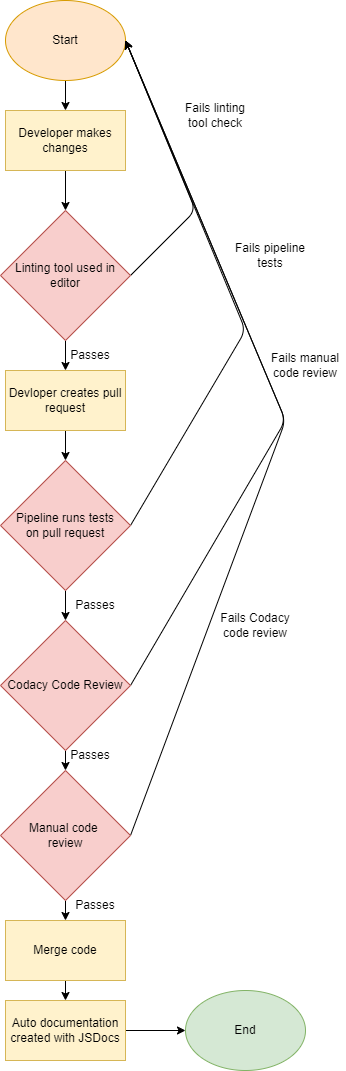

The diagram above was exported from draw.io. Its source (the exported page's mxGraphModel, read from the mxfile embedded in the PNG):
<mxGraphModel dx="688" dy="547" grid="1" gridSize="10" guides="1" tooltips="1" connect="1" arrows="1" fold="1" page="1" pageScale="1" pageWidth="850" pageHeight="1100" background="#FFFFFF" math="0" shadow="0">
  <root>
    <mxCell id="0" />
    <mxCell id="1" parent="0" />
    <mxCell id="11" style="edgeStyle=none;html=1;entryX=0.5;entryY=0;entryDx=0;entryDy=0;" parent="1" source="7" target="10" edge="1">
      <mxGeometry relative="1" as="geometry" />
    </mxCell>
    <mxCell id="7" value="Start" style="ellipse;whiteSpace=wrap;html=1;fillColor=#ffe6cc;strokeColor=#d79b00;" parent="1" vertex="1">
      <mxGeometry x="340" y="10" width="120" height="80" as="geometry" />
    </mxCell>
    <mxCell id="13" style="edgeStyle=none;html=1;entryX=1;entryY=0.5;entryDx=0;entryDy=0;exitX=1;exitY=0.5;exitDx=0;exitDy=0;" parent="1" source="9" target="7" edge="1">
      <mxGeometry relative="1" as="geometry">
        <Array as="points">
          <mxPoint x="530" y="220" />
        </Array>
      </mxGeometry>
    </mxCell>
    <mxCell id="16" style="edgeStyle=none;html=1;entryX=0.5;entryY=0;entryDx=0;entryDy=0;" parent="1" source="9" target="15" edge="1">
      <mxGeometry relative="1" as="geometry" />
    </mxCell>
    <mxCell id="9" value="Linting tool used in editor" style="rhombus;whiteSpace=wrap;html=1;fillColor=#f8cecc;strokeColor=#b85450;" parent="1" vertex="1">
      <mxGeometry x="335" y="220" width="130" height="130" as="geometry" />
    </mxCell>
    <mxCell id="12" style="edgeStyle=none;html=1;" parent="1" source="10" target="9" edge="1">
      <mxGeometry relative="1" as="geometry" />
    </mxCell>
    <mxCell id="10" value="Developer makes changes" style="rounded=0;whiteSpace=wrap;html=1;fillColor=#fff2cc;strokeColor=#d6b656;" parent="1" vertex="1">
      <mxGeometry x="340" y="120" width="120" height="60" as="geometry" />
    </mxCell>
    <mxCell id="14" value="Fails linting tool check" style="text;html=1;align=center;verticalAlign=middle;whiteSpace=wrap;rounded=0;" parent="1" vertex="1">
      <mxGeometry x="510" y="110" width="80" height="30" as="geometry" />
    </mxCell>
    <mxCell id="21" style="edgeStyle=none;html=1;entryX=0.5;entryY=0;entryDx=0;entryDy=0;" parent="1" source="15" target="18" edge="1">
      <mxGeometry relative="1" as="geometry" />
    </mxCell>
    <mxCell id="15" value="Devloper creates pull request" style="rounded=0;whiteSpace=wrap;html=1;fillColor=#fff2cc;strokeColor=#d6b656;" parent="1" vertex="1">
      <mxGeometry x="340" y="380" width="120" height="60" as="geometry" />
    </mxCell>
    <mxCell id="19" style="edgeStyle=none;html=1;entryX=1;entryY=0.5;entryDx=0;entryDy=0;exitX=1;exitY=0.5;exitDx=0;exitDy=0;" parent="1" source="18" target="7" edge="1">
      <mxGeometry relative="1" as="geometry">
        <Array as="points">
          <mxPoint x="580" y="340" />
        </Array>
      </mxGeometry>
    </mxCell>
    <mxCell id="23" style="edgeStyle=none;html=1;entryX=0.5;entryY=0;entryDx=0;entryDy=0;" parent="1" source="18" target="27" edge="1">
      <mxGeometry relative="1" as="geometry">
        <mxPoint x="400" y="700" as="targetPoint" />
      </mxGeometry>
    </mxCell>
    <mxCell id="18" value="Pipeline runs tests&lt;div&gt;on pull request&lt;/div&gt;" style="rhombus;whiteSpace=wrap;html=1;fillColor=#f8cecc;strokeColor=#b85450;" parent="1" vertex="1">
      <mxGeometry x="335" y="470" width="130" height="130" as="geometry" />
    </mxCell>
    <mxCell id="20" value="Fails pipeline tests" style="text;html=1;align=center;verticalAlign=middle;whiteSpace=wrap;rounded=0;" parent="1" vertex="1">
      <mxGeometry x="560" y="250" width="90" height="30" as="geometry" />
    </mxCell>
    <mxCell id="28" style="edgeStyle=none;html=1;entryX=1;entryY=0.5;entryDx=0;entryDy=0;exitX=1;exitY=0.5;exitDx=0;exitDy=0;" parent="1" source="27" target="7" edge="1">
      <mxGeometry relative="1" as="geometry">
        <Array as="points">
          <mxPoint x="620" y="430" />
        </Array>
      </mxGeometry>
    </mxCell>
    <mxCell id="32" style="edgeStyle=none;html=1;entryX=0.5;entryY=0;entryDx=0;entryDy=0;" parent="1" source="27" target="35" edge="1">
      <mxGeometry relative="1" as="geometry" />
    </mxCell>
    <mxCell id="27" value="Codacy Code Review" style="rhombus;whiteSpace=wrap;html=1;fillColor=#f8cecc;strokeColor=#b85450;" parent="1" vertex="1">
      <mxGeometry x="335" y="630" width="130" height="130" as="geometry" />
    </mxCell>
    <mxCell id="29" value="Fails manual code review" style="text;html=1;align=center;verticalAlign=middle;whiteSpace=wrap;rounded=0;" parent="1" vertex="1">
      <mxGeometry x="600" y="360" width="80" height="30" as="geometry" />
    </mxCell>
    <mxCell id="30" value="Passes" style="text;html=1;align=center;verticalAlign=middle;whiteSpace=wrap;rounded=0;" parent="1" vertex="1">
      <mxGeometry x="400" y="600" width="60" height="30" as="geometry" />
    </mxCell>
    <mxCell id="44" style="edgeStyle=none;html=1;" edge="1" parent="1" source="31" target="43">
      <mxGeometry relative="1" as="geometry" />
    </mxCell>
    <mxCell id="31" value="Merge code" style="rounded=0;whiteSpace=wrap;html=1;fillColor=#fff2cc;strokeColor=#d6b656;" parent="1" vertex="1">
      <mxGeometry x="340" y="930" width="120" height="60" as="geometry" />
    </mxCell>
    <mxCell id="33" value="End" style="ellipse;whiteSpace=wrap;html=1;fillColor=#d5e8d4;strokeColor=#82b366;" parent="1" vertex="1">
      <mxGeometry x="520" y="1000" width="120" height="80" as="geometry" />
    </mxCell>
    <mxCell id="36" style="edgeStyle=none;html=1;exitX=0.5;exitY=1;exitDx=0;exitDy=0;entryX=0.5;entryY=0;entryDx=0;entryDy=0;" edge="1" parent="1" source="35" target="31">
      <mxGeometry relative="1" as="geometry" />
    </mxCell>
    <mxCell id="39" style="edgeStyle=none;html=1;exitX=1;exitY=0.5;exitDx=0;exitDy=0;" edge="1" parent="1" source="35">
      <mxGeometry relative="1" as="geometry">
        <mxPoint x="460" y="50" as="targetPoint" />
        <Array as="points">
          <mxPoint x="620" y="430" />
        </Array>
      </mxGeometry>
    </mxCell>
    <mxCell id="35" value="Manual code&amp;nbsp;&lt;div&gt;&lt;font&gt;review&lt;/font&gt;&lt;/div&gt;" style="rhombus;whiteSpace=wrap;html=1;fillColor=#f8cecc;strokeColor=#b85450;" vertex="1" parent="1">
      <mxGeometry x="335" y="780" width="130" height="130" as="geometry" />
    </mxCell>
    <mxCell id="37" value="Passes" style="text;strokeColor=none;align=center;fillColor=none;html=1;verticalAlign=middle;whiteSpace=wrap;rounded=0;" vertex="1" parent="1">
      <mxGeometry x="400" y="900" width="60" height="30" as="geometry" />
    </mxCell>
    <mxCell id="38" value="Passes" style="text;strokeColor=none;align=center;fillColor=none;html=1;verticalAlign=middle;whiteSpace=wrap;rounded=0;" vertex="1" parent="1">
      <mxGeometry x="395" y="750" width="60" height="30" as="geometry" />
    </mxCell>
    <mxCell id="41" value="Fails Codacy code review" style="text;html=1;align=center;verticalAlign=middle;whiteSpace=wrap;rounded=0;" vertex="1" parent="1">
      <mxGeometry x="550" y="620" width="80" height="30" as="geometry" />
    </mxCell>
    <mxCell id="42" value="Passes" style="text;html=1;align=center;verticalAlign=middle;whiteSpace=wrap;rounded=0;" vertex="1" parent="1">
      <mxGeometry x="380" y="350" width="90" height="30" as="geometry" />
    </mxCell>
    <mxCell id="45" style="edgeStyle=none;html=1;entryX=0;entryY=0.5;entryDx=0;entryDy=0;" edge="1" parent="1" source="43" target="33">
      <mxGeometry relative="1" as="geometry" />
    </mxCell>
    <mxCell id="43" value="Auto documentation created with JSDocs" style="rounded=0;whiteSpace=wrap;html=1;fillColor=#fff2cc;strokeColor=#d6b656;" vertex="1" parent="1">
      <mxGeometry x="340" y="1010" width="120" height="60" as="geometry" />
    </mxCell>
  </root>
</mxGraphModel>